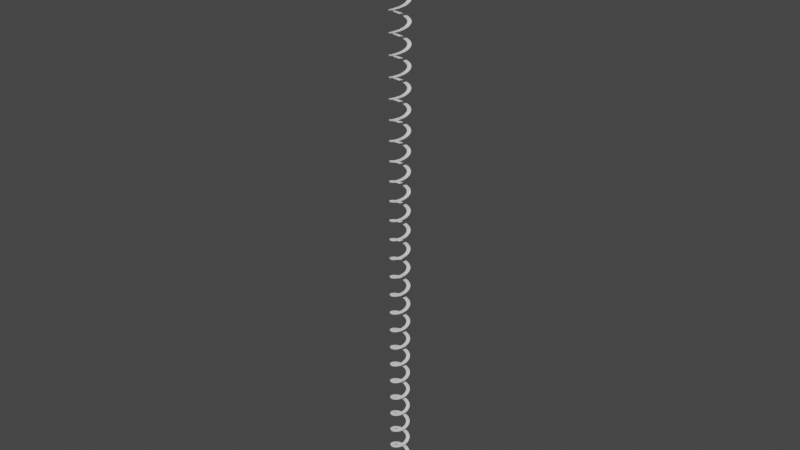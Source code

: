 # Source: 1000Stairs.blend  (saved by Blender 4.5.88; exported with 4.5.12 LTS)
import bpy
from mathutils import Matrix  # noqa: F401  (used for matrix-valued properties, if any)

bpy.ops.wm.read_factory_settings(use_empty=True)
scene = bpy.context.scene
scene.name = 'Scene'

# ---- collections
col_collection = bpy.data.collections.new('Collection'); scene.collection.children.link(col_collection)
col_referencepictures = bpy.data.collections.new('ReferencePictures'); scene.collection.children.link(col_referencepictures)

# ---- node groups
ng_geometry_nodes = bpy.data.node_groups.new('Geometry Nodes', 'GeometryNodeTree')
_s = ng_geometry_nodes.interface.new_socket(name='Geometry', in_out='OUTPUT', socket_type='NodeSocketGeometry')
_s = ng_geometry_nodes.interface.new_socket(name='Geometry', in_out='INPUT', socket_type='NodeSocketGeometry')
_s = ng_geometry_nodes.interface.new_socket(name='Count', in_out='INPUT', socket_type='NodeSocketInt')
_s.default_value = 10
_s.min_value = 1
_s.max_value = 10000
_s.description = 'Number of vertices on the line'
_s = ng_geometry_nodes.interface.new_socket(name='Z', in_out='INPUT', socket_type='NodeSocketFloat')
_s.default_value = 0.1
_s.min_value = -1e+04
_s.max_value = 1e+04
_s = ng_geometry_nodes.interface.new_socket(name='Rot', in_out='INPUT', socket_type='NodeSocketFloat')
_s.default_value = 0.1
_s.min_value = -1e+04
_s.max_value = 1e+04
ng_geometry_nodes.is_modifier = True
_N = ng_geometry_nodes.nodes; _L = ng_geometry_nodes.links
n0 = _N.new('NodeGroupInput'); n0.name = 'Group Input'; n0.location = (373, 227)
n1 = _N.new('NodeGroupOutput'); n1.name = 'Group Output'; n1.location = (2465, 35)
n2 = _N.new('GeometryNodeForeachGeometryElementInput'); n2.name = 'For Each Geometry Element Input'; n2.location = (369, 64)
n3 = _N.new('GeometryNodeForeachGeometryElementOutput'); n3.name = 'For Each Geometry Element Output'; n3.location = (2146, 51)
n4 = _N.new('ShaderNodeMath'); n4.name = 'Math'; n4.location = (922, -217)
n4.operation = 'MULTIPLY'
n5 = _N.new('ShaderNodeCombineXYZ'); n5.name = 'Combine XYZ'; n5.location = (1227, -182)
n6 = _N.new('GeometryNodeTransform'); n6.name = 'Transform Geometry'; n6.location = (1618, 54)
n7 = _N.new('ShaderNodeCombineXYZ'); n7.name = 'Combine XYZ.001'; n7.location = (1236, -22)
n8 = _N.new('GeometryNodeDuplicateElements'); n8.name = 'Duplicate Elements'; n8.location = (778, 65)
n8.domain = 'FACE'
n9 = _N.new('GeometryNodeMeshLine'); n9.name = 'Mesh Line'; n9.location = (44, 36)
n10 = _N.new('GeometryNodeMeshToPoints'); n10.name = 'Mesh to Points'; n10.location = (195, 28)
n11 = _N.new('ShaderNodeMath'); n11.name = 'Math.001'; n11.location = (959, -39)
n11.operation = 'MULTIPLY'
n2.pair_with_output(n3)
_L.new(n6.outputs[0], n3.inputs[1])
_L.new(n2.outputs[0], n4.inputs[0])
_L.new(n8.outputs[0], n6.inputs[0])
_L.new(n5.outputs[0], n6.inputs[2])
_L.new(n3.outputs[2], n1.inputs[0])
_L.new(n4.outputs[0], n5.inputs[2])
_L.new(n7.outputs[0], n6.inputs[1])
_L.new(n9.outputs[0], n10.inputs[0])
_L.new(n10.outputs[0], n2.inputs[0])
_L.new(n0.outputs[0], n8.inputs[0])
_L.new(n11.outputs[0], n7.inputs[2])
_L.new(n2.outputs[0], n11.inputs[0])
_L.new(n0.outputs[1], n9.inputs[0])
_L.new(n0.outputs[2], n11.inputs[1])
_L.new(n0.outputs[3], n4.inputs[1])
n1.is_active_output = True

# ---- world
world_world = bpy.data.worlds.new('World'); scene.world = world_world
world_world.use_nodes = True; world_world.node_tree.nodes.clear()
_N = world_world.node_tree.nodes; _L = world_world.node_tree.links
n0 = _N.new('ShaderNodeOutputWorld'); n0.name = 'World Output'; n0.location = (300, 300)
n1 = _N.new('ShaderNodeBackground'); n1.name = 'Background'; n1.location = (10, 300)
n1.inputs[0].default_value = (0.05088, 0.05088, 0.05088, 1.0)
_L.new(n1.outputs[0], n0.inputs[0])
n0.is_active_output = True
world_world.color = (0.05088, 0.05088, 0.05088)
world_world.use_sun_shadow = False
world_world.sun_shadow_jitter_overblur = 0.0

# ---- meshes
me_stairs_003 = bpy.data.meshes.new('Stairs.003')
me_stairs_003.from_pydata([(-2.5, 0.0, 0.0), (-2.5, 0.0, 0.17), (-2.017, 0.0, 0.0), (-2.017, 0.0, 0.17), (-2.003, 0.002251, 0.0), (-2.003, 0.002251, 0.17), (-1.99, 0.008785, 0.0), (-1.99, 0.008785, 0.17), (-1.98, 0.01896, 0.0), (-1.98, 0.01896, 0.17), (-1.973, 0.03179, 0.0), (-1.973, 0.03179, 0.17), (-1.971, 0.046, 0.0), (-1.971, 0.046, 0.17), (-1.971, 0.6, 0.0), (-1.971, 0.6, 0.17), (-2.5, -0.03, 0.17), (-2.5, -0.03, 0.2), (-1.987, -0.03, 0.17), (-1.987, -0.03, 0.2), (-1.973, -0.02775, 0.17), (-1.973, -0.02775, 0.2), (-1.96, -0.02121, 0.17), (-1.96, -0.02121, 0.2), (-1.95, -0.01104, 0.17), (-1.95, -0.01104, 0.2), (-1.943, 0.001785, 0.17), (-1.943, 0.001785, 0.2), (-1.941, 0.016, 0.17), (-1.941, 0.016, 0.2), (-1.941, 0.6, 0.17), (-1.941, 0.6, 0.2), (-2.5, 0.6, 0.17), (-2.5, 0.6, 0.2), (-2.983, 0.0, 0.0), (-2.983, 0.0, 0.17), (-2.997, 0.002251, 0.0), (-2.997, 0.002251, 0.17), (-3.01, 0.008785, 0.0), (-3.01, 0.008785, 0.17), (-3.02, 0.01896, 0.0), (-3.02, 0.01896, 0.17), (-3.027, 0.03179, 0.0), (-3.027, 0.03179, 0.17), (-3.029, 0.046, 0.0), (-3.029, 0.046, 0.17), (-3.029, 0.6, 0.0), (-3.029, 0.6, 0.17), (-3.013, -0.03, 0.17), (-3.013, -0.03, 0.2), (-3.027, -0.02775, 0.17), (-3.027, -0.02775, 0.2), (-3.04, -0.02121, 0.17), (-3.04, -0.02121, 0.2), (-3.05, -0.01104, 0.17), (-3.05, -0.01104, 0.2), (-3.057, 0.001785, 0.17), (-3.057, 0.001785, 0.2), (-3.059, 0.016, 0.17), (-3.059, 0.016, 0.2), (-3.059, 0.6, 0.17), (-3.059, 0.6, 0.2)], [], [(0, 2, 3, 1), (2, 4, 5, 3), (4, 6, 7, 5), (6, 8, 9, 7), (8, 10, 11, 9), (10, 12, 13, 11), (12, 14, 15, 13), (16, 18, 19, 17), (18, 20, 21, 19), (20, 22, 23, 21), (22, 24, 25, 23), (24, 26, 27, 25), (26, 28, 29, 27), (28, 30, 31, 29), (16, 32, 30, 28, 26, 24, 22, 20, 18), (17, 19, 21, 23, 25, 27, 29, 31, 33), (30, 32, 33, 31), (0, 1, 35, 34), (34, 35, 37, 36), (36, 37, 39, 38), (38, 39, 41, 40), (40, 41, 43, 42), (42, 43, 45, 44), (44, 45, 47, 46), (16, 17, 49, 48), (48, 49, 51, 50), (50, 51, 53, 52), (52, 53, 55, 54), (54, 55, 57, 56), (56, 57, 59, 58), (58, 59, 61, 60), (16, 48, 50, 52, 54, 56, 58, 60, 32), (17, 33, 61, 59, 57, 55, 53, 51, 49), (60, 61, 33, 32), (2, 0, 34, 36, 38, 40, 42, 44, 46, 14, 12, 10, 8, 6, 4), (15, 14, 46, 47)])
me_stairs_003.update()

# ---- objects
ob_stairs = bpy.data.objects.new('Stairs', me_stairs_003)
ob_empty = bpy.data.objects.new('Empty', None)

# ---- transforms, parenting, visibility, modifiers, constraints
ob_stairs.location = (0.0, 0.0, 0.0)
_m = ob_stairs.modifiers.new('GeometryNodes', 'NODES')
_m.node_group = ng_geometry_nodes
_gi = [s.identifier for s in ng_geometry_nodes.interface.items_tree if s.item_type == 'SOCKET' and s.in_out == 'INPUT']
_m[_gi[1]] = 1000  # Count
_m[_gi[2]] = 0.2  # Z
_m[_gi[3]] = 0.2  # Rot
_m.open_output_attributes_panel = True
_m.open_manage_panel = True
ob_empty.location = (0.0, 0.0, 0.0)
ob_empty.rotation_euler = (1.571, -0.0, -0.0)
ob_empty.empty_display_type = 'IMAGE'
ob_empty.empty_display_size = 5.0
ob_empty.show_empty_image_only_axis_aligned = True

# ---- collection membership
col_collection.objects.link(ob_stairs)
col_referencepictures.objects.link(ob_empty)

# ---- scene / render settings (as saved in the file)
scene.frame_start = 1; scene.frame_end = 250; scene.frame_set(250)
scene.render.engine = 'BLENDER_EEVEE_NEXT'
scene.render.image_settings.file_format = 'OPEN_EXR_MULTILAYER'
scene.render.image_settings.color_depth = '32'
scene.render.image_settings.exr_codec = 'DWAA'
scene.render.film_transparent = True
scene.view_settings.view_transform = 'Filmic'
bpy.context.view_layer.update()

# ---- added for rendering (the .blend has no active camera and no usable light): camera, sun
cam_auto = bpy.data.cameras.new('AutoCamera')
cam_auto.lens = 50.0
cam_auto.sensor_width = 36.0
cam_auto.clip_end = 3250.68
ob_auto_camera = bpy.data.objects.new('AutoCamera', cam_auto)
scene.collection.objects.link(ob_auto_camera)
ob_auto_camera.location = (185.225, -222.27, 248.18)
ob_auto_camera.rotation_euler = (1.09748, -7.21219e-08, 0.694738)
scene.camera = ob_auto_camera
light_auto_sun = bpy.data.lights.new('AutoSun', 'SUN')
light_auto_sun.energy = 3.0
light_auto_sun.angle = 0.0523599
ob_auto_sun = bpy.data.objects.new('AutoSun', light_auto_sun)
scene.collection.objects.link(ob_auto_sun)
ob_auto_sun.rotation_euler = (0.872665, 0.174533, 0.523599)
bpy.context.view_layer.update()
